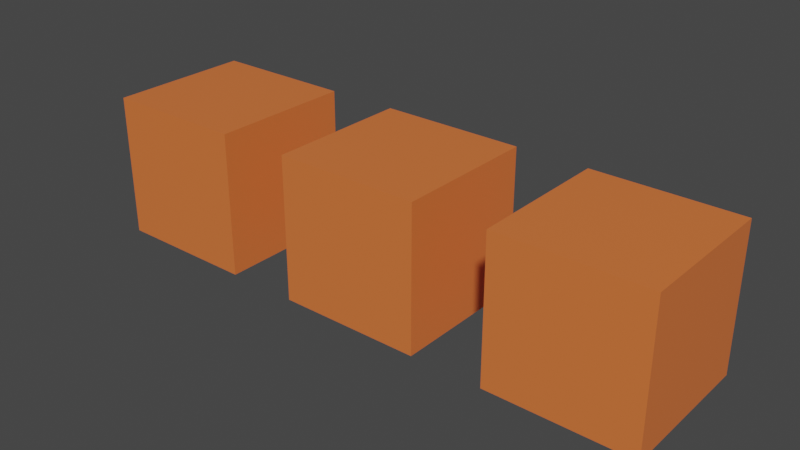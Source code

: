 # Source: multi-cube.blend  (saved by Blender 2.80.75; exported with 4.5.12 LTS)
import bpy
from mathutils import Matrix  # noqa: F401  (used for matrix-valued properties, if any)

bpy.ops.wm.read_factory_settings(use_empty=True)
scene = bpy.context.scene
scene.name = 'Scene'

# ---- collections
col_collection = bpy.data.collections.new('Collection'); scene.collection.children.link(col_collection)

# ---- materials (node trees are filled in below, after node groups)
mat_material = bpy.data.materials.new('Material')
mat_material.alpha_threshold = 0.0
mat_material.use_transparent_shadow = False
mat_material.line_color = (0.0, 0.0, 0.0, 1.0)

# ---- material node trees
mat_material.use_nodes = True; mat_material.node_tree.nodes.clear()
_N = mat_material.node_tree.nodes; _L = mat_material.node_tree.links
n0 = _N.new('ShaderNodeOutputMaterial'); n0.name = 'Material Output'; n0.location = (300, 300)
n1 = _N.new('ShaderNodeBsdfPrincipled'); n1.name = 'Principled BSDF'; n1.location = (10, 300)
n1.distribution = 'GGX'
n1.subsurface_method = 'BURLEY'
n1.inputs[0].default_value = (0.8, 0.1798, 0.04594, 1.0)
n1.inputs[2].default_value = 0.4
n1.inputs[3].default_value = 1.45
n1.inputs[27].default_value = (0.0, 0.0, 0.0, 1.0)
n1.inputs[28].default_value = 1.0
_L.new(n1.outputs[0], n0.inputs[0])
n0.is_active_output = True

# ---- world
world_world = bpy.data.worlds.new('World'); scene.world = world_world
world_world.use_nodes = True; world_world.node_tree.nodes.clear()
_N = world_world.node_tree.nodes; _L = world_world.node_tree.links
n0 = _N.new('ShaderNodeOutputWorld'); n0.name = 'World Output'; n0.location = (300, 300)
n1 = _N.new('ShaderNodeBackground'); n1.name = 'Background'; n1.location = (10, 300)
n1.inputs[0].default_value = (0.05088, 0.05088, 0.05088, 1.0)
_L.new(n1.outputs[0], n0.inputs[0])
n0.is_active_output = True
world_world.color = (0.05088, 0.05088, 0.05088)
world_world.use_sun_shadow = False
world_world.sun_shadow_jitter_overblur = 0.0

# ---- meshes
me_cube_002 = bpy.data.meshes.new('Cube.002')
me_cube_002.from_pydata([(1.0, 1.0, 1.0), (1.0, 1.0, -1.0), (1.0, -1.0, 1.0), (1.0, -1.0, -1.0), (-1.0, 1.0, 1.0), (-1.0, 1.0, -1.0), (-1.0, -1.0, 1.0), (-1.0, -1.0, -1.0)], [], [(0, 4, 6, 2), (3, 2, 6, 7), (7, 6, 4, 5), (5, 1, 3, 7), (1, 0, 2, 3), (5, 4, 0, 1)])
_uv = me_cube_002.uv_layers.new(name='UVMap')
_uv.uv.foreach_set('vector', [0.75, 0.625, 0.75, 0.375, 0.9999, 0.375, 0.9999, 0.625, 0.25, 0.625, 8.655e-05, 0.625, 8.655e-05, 0.375, 0.25, 0.375, 0.25, 0.375, 0.25, 0.1251, 0.5, 0.1251, 0.5, 0.375, 0.5, 0.375, 0.5, 0.625, 0.25, 0.625, 0.25, 0.375, 0.5, 0.625, 0.5, 0.875, 0.25, 0.875, 0.25, 0.625, 0.5, 0.375, 0.75, 0.375, 0.75, 0.625, 0.5, 0.625])
me_cube_002.materials.append(mat_material)
me_cube_002.use_remesh_preserve_volume = False
me_cube_002.use_remesh_preserve_attributes = False
me_cube_002.use_mirror_vertex_groups = False
me_cube_002.update()
me_cube_003 = bpy.data.meshes.new('Cube.003')
me_cube_003.from_pydata([(1.0, 1.0, 1.0), (1.0, 1.0, -1.0), (1.0, -1.0, 1.0), (1.0, -1.0, -1.0), (-1.0, 1.0, 1.0), (-1.0, 1.0, -1.0), (-1.0, -1.0, 1.0), (-1.0, -1.0, -1.0)], [], [(0, 4, 6, 2), (3, 2, 6, 7), (7, 6, 4, 5), (5, 1, 3, 7), (1, 0, 2, 3), (5, 4, 0, 1)])
_uv = me_cube_003.uv_layers.new(name='UVMap')
_uv.uv.foreach_set('vector', [0.75, 0.625, 0.75, 0.375, 0.9999, 0.375, 0.9999, 0.625, 0.25, 0.625, 8.655e-05, 0.625, 8.655e-05, 0.375, 0.25, 0.375, 0.25, 0.375, 0.25, 0.1251, 0.5, 0.1251, 0.5, 0.375, 0.5, 0.375, 0.5, 0.625, 0.25, 0.625, 0.25, 0.375, 0.5, 0.625, 0.5, 0.875, 0.25, 0.875, 0.25, 0.625, 0.5, 0.375, 0.75, 0.375, 0.75, 0.625, 0.5, 0.625])
me_cube_003.materials.append(mat_material)
me_cube_003.use_remesh_preserve_volume = False
me_cube_003.use_remesh_preserve_attributes = False
me_cube_003.use_mirror_vertex_groups = False
me_cube_003.update()
me_cube_004 = bpy.data.meshes.new('Cube.004')
me_cube_004.from_pydata([(1.0, 1.0, 1.0), (1.0, 1.0, -1.0), (1.0, -1.0, 1.0), (1.0, -1.0, -1.0), (-1.0, 1.0, 1.0), (-1.0, 1.0, -1.0), (-1.0, -1.0, 1.0), (-1.0, -1.0, -1.0)], [], [(0, 4, 6, 2), (3, 2, 6, 7), (7, 6, 4, 5), (5, 1, 3, 7), (1, 0, 2, 3), (5, 4, 0, 1)])
_uv = me_cube_004.uv_layers.new(name='UVMap')
_uv.uv.foreach_set('vector', [0.75, 0.625, 0.75, 0.375, 0.9999, 0.375, 0.9999, 0.625, 0.25, 0.625, 8.655e-05, 0.625, 8.655e-05, 0.375, 0.25, 0.375, 0.25, 0.375, 0.25, 0.1251, 0.5, 0.1251, 0.5, 0.375, 0.5, 0.375, 0.5, 0.625, 0.25, 0.625, 0.25, 0.375, 0.5, 0.625, 0.5, 0.875, 0.25, 0.875, 0.25, 0.625, 0.5, 0.375, 0.75, 0.375, 0.75, 0.625, 0.5, 0.625])
me_cube_004.materials.append(mat_material)
me_cube_004.use_remesh_preserve_volume = False
me_cube_004.use_remesh_preserve_attributes = False
me_cube_004.use_mirror_vertex_groups = False
me_cube_004.update()

# ---- objects
ob_cube_002 = bpy.data.objects.new('Cube.002', me_cube_002)
ob_cube_000 = bpy.data.objects.new('Cube.000', me_cube_003)
ob_cube_001 = bpy.data.objects.new('Cube.001', me_cube_004)

# ---- transforms, parenting, visibility, modifiers, constraints
ob_cube_002.location = (-3.0, 0.0, 0.0)
ob_cube_002.lock_rotations_4d = False
ob_cube_002.empty_display_type = 'ARROWS'
ob_cube_002.lineart.crease_threshold = 0.0
ob_cube_000.location = (0.0, 0.0, 0.0)
ob_cube_000.lock_rotations_4d = False
ob_cube_000.empty_display_type = 'ARROWS'
ob_cube_000.lineart.crease_threshold = 0.0
ob_cube_001.location = (3.0, 0.0, 0.0)
ob_cube_001.lock_rotations_4d = False
ob_cube_001.empty_display_type = 'ARROWS'
ob_cube_001.lineart.crease_threshold = 0.0

# ---- collection membership
col_collection.objects.link(ob_cube_002)
col_collection.objects.link(ob_cube_000)
col_collection.objects.link(ob_cube_001)

# ---- scene / render settings (as saved in the file)
scene.frame_start = 1; scene.frame_end = 250; scene.frame_set(1)
scene.render.engine = 'BLENDER_EEVEE_NEXT'
scene.cycles.use_denoising = False
scene.cycles.samples = 128
scene.cycles.sampling_pattern = 'TABULATED_SOBOL'
scene.cycles.use_adaptive_sampling = False
scene.cycles.use_light_tree = False
scene.view_settings.view_transform = 'Filmic'
bpy.context.view_layer.update()

# ---- added for rendering (the .blend has no active camera and no usable light): camera, sun
cam_auto = bpy.data.cameras.new('AutoCamera')
cam_auto.lens = 50.0
cam_auto.sensor_width = 36.0
cam_auto.clip_end = 1000.0
ob_auto_camera = bpy.data.objects.new('AutoCamera', cam_auto)
scene.collection.objects.link(ob_auto_camera)
ob_auto_camera.location = (7.85079, -9.42095, 6.28063)
ob_auto_camera.rotation_euler = (1.09748, -7.21219e-08, 0.694738)
scene.camera = ob_auto_camera
light_auto_sun = bpy.data.lights.new('AutoSun', 'SUN')
light_auto_sun.energy = 3.0
light_auto_sun.angle = 0.0523599
ob_auto_sun = bpy.data.objects.new('AutoSun', light_auto_sun)
scene.collection.objects.link(ob_auto_sun)
ob_auto_sun.rotation_euler = (0.872665, 0.174533, 0.523599)
bpy.context.view_layer.update()
